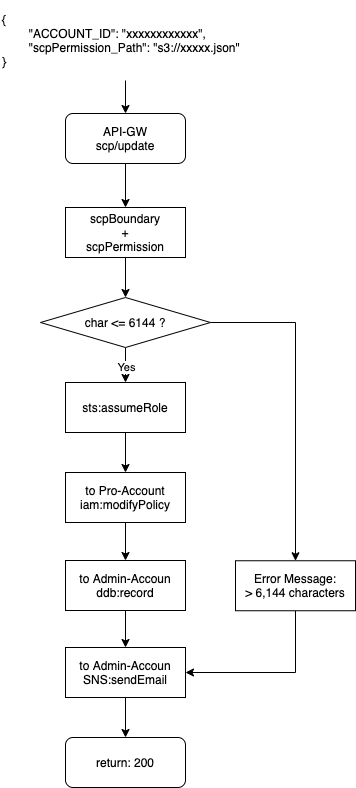

The diagram above was exported from draw.io. Its source (the exported page's mxGraphModel, read from the mxfile embedded in the PNG):
<mxGraphModel dx="906" dy="680" grid="1" gridSize="10" guides="1" tooltips="1" connect="1" arrows="1" fold="1" page="1" pageScale="1" pageWidth="827" pageHeight="1169" math="0" shadow="0">
  <root>
    <mxCell id="0" />
    <mxCell id="1" parent="0" />
    <mxCell id="2" style="edgeStyle=orthogonalEdgeStyle;rounded=0;orthogonalLoop=1;jettySize=auto;html=1;entryX=0.5;entryY=0;entryDx=0;entryDy=0;" edge="1" source="3" target="5" parent="1">
      <mxGeometry relative="1" as="geometry" />
    </mxCell>
    <mxCell id="3" value="API-GW&lt;br&gt;scp/update" style="rounded=1;whiteSpace=wrap;html=1;" vertex="1" parent="1">
      <mxGeometry x="690" y="136" width="120" height="50" as="geometry" />
    </mxCell>
    <mxCell id="4" style="edgeStyle=orthogonalEdgeStyle;rounded=0;orthogonalLoop=1;jettySize=auto;html=1;entryX=0.5;entryY=0;entryDx=0;entryDy=0;" edge="1" source="5" target="18" parent="1">
      <mxGeometry relative="1" as="geometry" />
    </mxCell>
    <mxCell id="5" value="scpBoundary&lt;br&gt;+&lt;br&gt;scpPermission" style="rounded=0;whiteSpace=wrap;html=1;" vertex="1" parent="1">
      <mxGeometry x="690" y="230" width="120" height="50" as="geometry" />
    </mxCell>
    <mxCell id="6" style="edgeStyle=orthogonalEdgeStyle;rounded=0;orthogonalLoop=1;jettySize=auto;html=1;entryX=0.5;entryY=0;entryDx=0;entryDy=0;" edge="1" source="7" target="9" parent="1">
      <mxGeometry relative="1" as="geometry" />
    </mxCell>
    <mxCell id="7" value="sts:assumeRole" style="rounded=0;whiteSpace=wrap;html=1;" vertex="1" parent="1">
      <mxGeometry x="690" y="405" width="120" height="50" as="geometry" />
    </mxCell>
    <mxCell id="8" style="edgeStyle=orthogonalEdgeStyle;rounded=0;orthogonalLoop=1;jettySize=auto;html=1;entryX=0.5;entryY=0;entryDx=0;entryDy=0;" edge="1" source="9" target="11" parent="1">
      <mxGeometry relative="1" as="geometry" />
    </mxCell>
    <mxCell id="9" value="to Pro-Account&lt;br&gt;iam:modifyPolicy" style="rounded=0;whiteSpace=wrap;html=1;" vertex="1" parent="1">
      <mxGeometry x="690" y="495" width="120" height="50" as="geometry" />
    </mxCell>
    <mxCell id="10" style="edgeStyle=orthogonalEdgeStyle;rounded=0;orthogonalLoop=1;jettySize=auto;html=1;entryX=0.5;entryY=0;entryDx=0;entryDy=0;" edge="1" source="11" target="22" parent="1">
      <mxGeometry relative="1" as="geometry" />
    </mxCell>
    <mxCell id="11" value="to Admin-Accoun&lt;br&gt;ddb:record" style="rounded=0;whiteSpace=wrap;html=1;" vertex="1" parent="1">
      <mxGeometry x="690" y="583" width="120" height="50" as="geometry" />
    </mxCell>
    <mxCell id="12" value="return: 200" style="rounded=1;whiteSpace=wrap;html=1;fillColor=none;" vertex="1" parent="1">
      <mxGeometry x="690" y="760" width="120" height="50" as="geometry" />
    </mxCell>
    <mxCell id="13" style="edgeStyle=orthogonalEdgeStyle;rounded=0;orthogonalLoop=1;jettySize=auto;html=1;entryX=0.5;entryY=0;entryDx=0;entryDy=0;" edge="1" source="14" target="3" parent="1">
      <mxGeometry relative="1" as="geometry" />
    </mxCell>
    <mxCell id="14" value="{&lt;br&gt;&amp;nbsp; &amp;nbsp; &amp;nbsp; &amp;nbsp; &quot;ACCOUNT_ID&quot;: &quot;xxxxxxxxxxxx&quot;,&lt;br&gt;&amp;nbsp; &amp;nbsp; &amp;nbsp; &amp;nbsp; &quot;scpPermission_Path&quot;: &quot;s3://xxxxx.json&quot;&lt;br&gt;}" style="text;html=1;strokeColor=none;fillColor=none;align=left;verticalAlign=middle;whiteSpace=wrap;rounded=0;" vertex="1" parent="1">
      <mxGeometry x="625" y="23" width="250" height="80" as="geometry" />
    </mxCell>
    <mxCell id="15" style="edgeStyle=orthogonalEdgeStyle;rounded=0;orthogonalLoop=1;jettySize=auto;html=1;entryX=0.5;entryY=0;entryDx=0;entryDy=0;" edge="1" source="18" target="7" parent="1">
      <mxGeometry relative="1" as="geometry" />
    </mxCell>
    <mxCell id="16" value="Yes" style="edgeLabel;html=1;align=center;verticalAlign=middle;resizable=0;points=[];" vertex="1" connectable="0" parent="15">
      <mxGeometry x="-0.1698" relative="1" as="geometry">
        <mxPoint as="offset" />
      </mxGeometry>
    </mxCell>
    <mxCell id="17" style="edgeStyle=orthogonalEdgeStyle;rounded=0;orthogonalLoop=1;jettySize=auto;html=1;entryX=0.5;entryY=0;entryDx=0;entryDy=0;" edge="1" source="18" target="20" parent="1">
      <mxGeometry relative="1" as="geometry">
        <mxPoint x="930" y="360" as="targetPoint" />
      </mxGeometry>
    </mxCell>
    <mxCell id="18" value="char &amp;lt;= 6144 ?" style="rhombus;whiteSpace=wrap;html=1;" vertex="1" parent="1">
      <mxGeometry x="665" y="320" width="170" height="50" as="geometry" />
    </mxCell>
    <mxCell id="19" style="edgeStyle=orthogonalEdgeStyle;rounded=0;orthogonalLoop=1;jettySize=auto;html=1;entryX=1;entryY=0.5;entryDx=0;entryDy=0;" edge="1" source="20" target="22" parent="1">
      <mxGeometry relative="1" as="geometry">
        <Array as="points">
          <mxPoint x="920" y="695" />
        </Array>
      </mxGeometry>
    </mxCell>
    <mxCell id="20" value="Error Message:&lt;br&gt;&amp;gt; 6,144 characters" style="rounded=0;whiteSpace=wrap;html=1;" vertex="1" parent="1">
      <mxGeometry x="860" y="583.25" width="120" height="50" as="geometry" />
    </mxCell>
    <mxCell id="21" style="edgeStyle=orthogonalEdgeStyle;rounded=0;orthogonalLoop=1;jettySize=auto;html=1;entryX=0.5;entryY=0;entryDx=0;entryDy=0;" edge="1" source="22" target="12" parent="1">
      <mxGeometry relative="1" as="geometry" />
    </mxCell>
    <mxCell id="22" value="to Admin-Accoun&lt;br&gt;SNS:sendEmail" style="rounded=0;whiteSpace=wrap;html=1;" vertex="1" parent="1">
      <mxGeometry x="690" y="670" width="120" height="50" as="geometry" />
    </mxCell>
  </root>
</mxGraphModel>